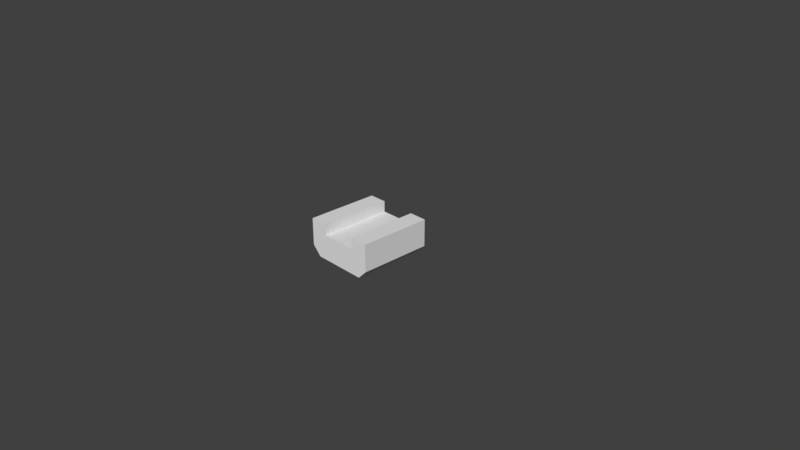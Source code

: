 # Source: ConvBelt.blend  (saved by Blender 2.79.0; exported with 4.5.12 LTS)
import bpy
from mathutils import Matrix  # noqa: F401  (used for matrix-valued properties, if any)

bpy.ops.wm.read_factory_settings(use_empty=True)
scene = bpy.context.scene
scene.name = 'Scene'

# ---- collections
col_collection_1 = bpy.data.collections.new('Collection 1'); scene.collection.children.link(col_collection_1)

# ---- world
world_world = bpy.data.worlds.new('World'); scene.world = world_world
world_world.color = (0.05088, 0.05088, 0.05088)
world_world.use_sun_shadow = False
world_world.sun_shadow_jitter_overblur = 0.0
world_world.cycles.sampling_method = 'MANUAL'

# ---- cameras
cam_camera = bpy.data.cameras.new('Camera')
cam_camera.clip_end = 100.0
cam_camera.lens = 35.0
cam_camera.sensor_width = 32.0
cam_camera.sensor_height = 18.0
cam_camera.ortho_scale = 7.314
cam_camera.dof.focus_distance = 0.0
cam_camera.dof.aperture_fstop = 128.0

# ---- meshes
me_cube = bpy.data.meshes.new('Cube')
me_cube.from_pydata([(-0.1, -0.1, 0.1), (-0.1, 0.1, 0.1), (-0.075, 0.1, 0.0), (0.1, -0.1, 0.1), (-0.1, 0.1, 0.025), (0.1, 0.1, 0.1), (0.05, 0.1, 0.0), (-3.725e-09, 0.1, 0.0), (-0.05, 0.1, 0.0), (-0.05, 0.1, 0.1), (0.05, 0.1, 0.05), (0.05, 0.1, 0.1), (-0.05, -0.1, 0.0), (3.725e-09, -0.1, 0.0), (0.05, -0.1, 0.0), (0.05, -0.1, 0.1), (-0.05, 0.1, 0.05), (-0.05, -0.1, 0.1), (-0.1, -0.1, 0.05), (-0.1, 0.1, 0.05), (0.1, 0.1, 0.05), (0.1, -0.1, 0.05), (0.05, -0.1, 0.05), (0.1, -0.1, 0.025), (-0.05, -0.1, 0.05), (-0.05, 0.1, 0.05), (0.1, 0.1, 0.025), (0.05, 0.1, 0.05), (0.05, -0.1, 0.05), (-0.05, -0.1, 0.05), (0.05, -0.1, 0.07), (-0.05, -0.1, 0.07), (-0.05, 0.1, 0.07), (0.05, 0.1, 0.07), (0.075, -0.1, 0.0), (0.075, 0.1, 0.0), (-0.075, -0.1, 0.0), (-0.1, -0.1, 0.025), (-0.1, 0.0, 0.1), (0.1, 0.0, 0.1), (0.05, 0.0, 0.1), (-0.05, 0.0, 0.1), (-0.1, 0.05, 0.1), (0.1, -0.05, 0.1), (0.05, -0.05, 0.1), (-0.05, -0.05, 0.1), (-0.1, -0.05, 0.1), (0.1, 0.05, 0.1), (0.05, 0.05, 0.1), (-0.05, 0.05, 0.1), (-0.1, 0.0, 0.05), (-0.1, 0.05, 0.05), (-0.1, -0.05, 0.05), (0.1, 0.05, 0.05), (0.1, -3.725e-09, 0.05), (0.1, -0.05, 0.05)], [], [(18, 0, 46, 52), (27, 11, 5, 20), (20, 5, 47, 53), (24, 17, 0, 18), (38, 46, 45, 41), (40, 44, 43, 39), (32, 31, 30, 33), (10, 16, 32, 33), (2, 8, 12, 36), (8, 7, 13, 12), (7, 6, 14, 13), (21, 3, 15, 22), (15, 44, 40, 48, 11, 10, 28), (15, 28, 29, 17, 24, 22), (19, 1, 9, 25), (9, 49, 41, 45, 17, 29, 16), (16, 29, 31, 32), (6, 27, 20, 26, 35), (8, 25, 27, 6, 7), (26, 20, 53, 54, 55, 21, 23), (37, 18, 52, 50, 51, 19, 4), (28, 10, 33, 30), (9, 16, 10, 11, 27, 25), (29, 28, 30, 31), (14, 22, 24, 12, 13), (23, 21, 22, 14, 34), (6, 35, 34, 14), (35, 26, 23, 34), (12, 24, 18, 37, 36), (4, 19, 25, 8, 2), (4, 2, 36, 37), (42, 38, 41, 49), (9, 1, 42, 49), (48, 40, 39, 47), (5, 11, 48, 47), (43, 44, 15, 3), (45, 46, 0, 17), (51, 42, 1, 19), (50, 38, 42, 51), (52, 46, 38, 50), (55, 43, 3, 21), (53, 47, 39, 54), (54, 39, 43, 55)])
me_cube.use_remesh_preserve_volume = False
me_cube.use_remesh_preserve_attributes = False
me_cube.use_mirror_vertex_groups = False
me_cube.update()

# ---- objects
ob_cube = bpy.data.objects.new('Cube', me_cube)
ob_camera = bpy.data.objects.new('Camera', cam_camera)

# ---- transforms, parenting, visibility, modifiers, constraints
ob_cube.location = (0.0, 0.0, 0.0)
ob_cube.scale = (5.0, 5.0, 5.0)
ob_cube.lineart.crease_threshold = 0.0
ob_camera.location = (7.481, -6.508, 5.344)
ob_camera.rotation_euler = (1.109, 0.0, 0.8149)
ob_camera.lock_rotations_4d = False
ob_camera.empty_display_type = 'ARROWS'
ob_camera.color = (0.0, 0.0, 0.0, 0.0)
ob_camera.display_type = 'WIRE'
ob_camera.lineart.crease_threshold = 0.0

# ---- collection membership
col_collection_1.objects.link(ob_cube)
col_collection_1.objects.link(ob_camera)

# ---- scene / render settings (as saved in the file)
scene.camera = ob_camera
scene.frame_start = 1; scene.frame_end = 250; scene.frame_set(1)
scene.render.engine = 'BLENDER_EEVEE_NEXT'
scene.render.resolution_percentage = 50
scene.render.dither_intensity = 0.0
scene.cycles.use_denoising = False
scene.cycles.samples = 128
scene.cycles.sampling_pattern = 'TABULATED_SOBOL'
scene.cycles.use_adaptive_sampling = False
scene.cycles.use_light_tree = False
scene.cycles.blur_glossy = 0.0
scene.cycles.sample_clamp_indirect = 0.0
scene.view_settings.view_transform = 'Standard'
bpy.context.view_layer.update()

# ---- added for rendering (the .blend has no usable light): sun
light_auto_sun = bpy.data.lights.new('AutoSun', 'SUN')
light_auto_sun.energy = 3.0
light_auto_sun.angle = 0.0523599
ob_auto_sun = bpy.data.objects.new('AutoSun', light_auto_sun)
scene.collection.objects.link(ob_auto_sun)
ob_auto_sun.rotation_euler = (0.872665, 0.174533, 0.523599)
bpy.context.view_layer.update()
